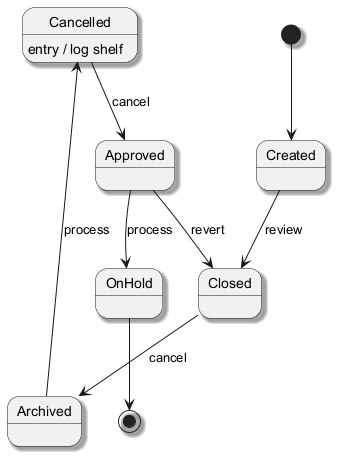

The diagram above was rendered by PlantUML. Its source (embedded in the PNG):
@startuml
skinparam shadowing true
[*] --> Created
Created --> Closed : review
Closed --> Archived : cancel
Archived --> Cancelled : process
Cancelled --> Approved : cancel
Cancelled : entry / log shelf
Approved --> OnHold : process
Approved --> Closed : revert
OnHold --> [*]
@enduml